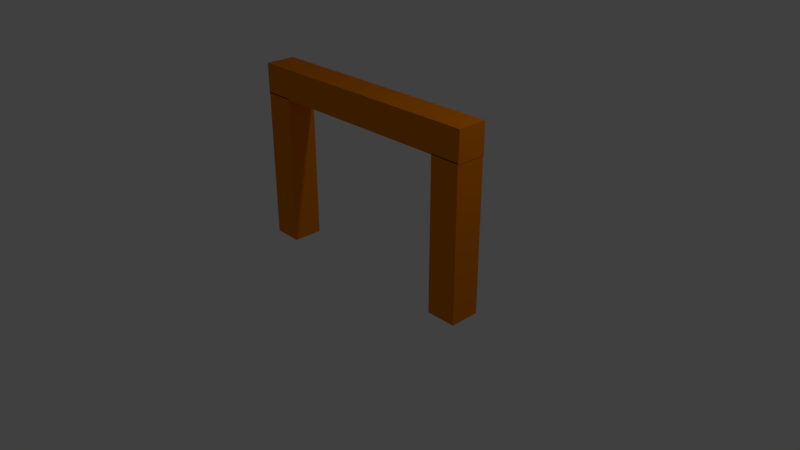 # Source: trave_laranja.blend  (saved by Blender 2.78.0; exported with 4.5.12 LTS)
import bpy
from mathutils import Matrix  # noqa: F401  (used for matrix-valued properties, if any)

bpy.ops.wm.read_factory_settings(use_empty=True)
scene = bpy.context.scene
scene.name = 'Scene'

# ---- collections
col_collection_1 = bpy.data.collections.new('Collection 1'); scene.collection.children.link(col_collection_1)

# ---- materials (node trees are filled in below, after node groups)
mat_material = bpy.data.materials.new('Material')
mat_material.alpha_threshold = 0.0
mat_material.use_transparent_shadow = False
mat_material.diffuse_color = (0.8, 0.2118, 0.0, 1.0)
mat_material.roughness = 0.5
mat_material.line_color = (0.0, 0.0, 0.0, 1.0)

# ---- material node trees

# ---- world
world_world = bpy.data.worlds.new('World'); scene.world = world_world
world_world.color = (0.05088, 0.05088, 0.05088)
world_world.use_sun_shadow = False
world_world.sun_shadow_jitter_overblur = 0.0
world_world.cycles.sampling_method = 'MANUAL'

# ---- cameras
cam_camera = bpy.data.cameras.new('Camera')
cam_camera.clip_end = 100.0
cam_camera.lens = 35.0
cam_camera.sensor_width = 32.0
cam_camera.sensor_height = 18.0
cam_camera.ortho_scale = 7.314
cam_camera.dof.focus_distance = 0.0
cam_camera.dof.aperture_fstop = 128.0

# ---- lights
light_lamp = bpy.data.lights.new('Lamp', 'POINT')
light_lamp.transmission_factor = 0.0
light_lamp.cutoff_distance = 30.0
light_lamp.energy = 100.0
light_lamp.shadow_buffer_clip_start = 1.001
light_lamp.shadow_soft_size = 0.1
light_lamp.shadow_maximum_resolution = 0.006
light_lamp.use_absolute_resolution = True

# ---- meshes
me_cube_006 = bpy.data.meshes.new('Cube.006')
me_cube_006.from_pydata([(1.0, 1.0, -1.0), (1.0, -1.0, -1.0), (-1.0, -1.0, -1.0), (-1.0, 1.0, -1.0), (1.0, 1.0, 1.0), (1.0, -1.0, 1.0), (-1.0, -1.0, 1.0), (-1.0, 1.0, 1.0)], [], [(0, 1, 2, 3), (4, 7, 6, 5), (0, 4, 5, 1), (1, 5, 6, 2), (2, 6, 7, 3), (4, 0, 3, 7)])
me_cube_006.materials.append(mat_material)
me_cube_006.use_remesh_preserve_volume = False
me_cube_006.use_remesh_preserve_attributes = False
me_cube_006.use_mirror_vertex_groups = False
me_cube_006.update()
me_cube_005 = bpy.data.meshes.new('Cube.005')
me_cube_005.from_pydata([(1.0, 1.0, -1.0), (1.0, -1.0, -1.0), (-1.0, -1.0, -1.0), (-1.0, 1.0, -1.0), (1.0, 1.0, 1.0), (1.0, -1.0, 1.0), (-1.0, -1.0, 1.0), (-1.0, 1.0, 1.0)], [], [(0, 1, 2, 3), (4, 7, 6, 5), (0, 4, 5, 1), (1, 5, 6, 2), (2, 6, 7, 3), (4, 0, 3, 7)])
me_cube_005.materials.append(mat_material)
me_cube_005.use_remesh_preserve_volume = False
me_cube_005.use_remesh_preserve_attributes = False
me_cube_005.use_mirror_vertex_groups = False
me_cube_005.update()
me_cube = bpy.data.meshes.new('Cube')
me_cube.from_pydata([(1.0, 1.0, -1.0), (1.0, -1.0, -1.0), (-1.0, -1.0, -1.0), (-1.0, 1.0, -1.0), (1.0, 1.0, 1.0), (1.0, -1.0, 1.0), (-1.0, -1.0, 1.0), (-1.0, 1.0, 1.0)], [], [(0, 1, 2, 3), (4, 7, 6, 5), (0, 4, 5, 1), (1, 5, 6, 2), (2, 6, 7, 3), (4, 0, 3, 7)])
me_cube.materials.append(mat_material)
me_cube.use_remesh_preserve_volume = False
me_cube.use_remesh_preserve_attributes = False
me_cube.use_mirror_vertex_groups = False
me_cube.update()

# ---- objects
ob_cube_002 = bpy.data.objects.new('Cube.002', me_cube_006)
ob_cube_001 = bpy.data.objects.new('Cube.001', me_cube_005)
ob_cube = bpy.data.objects.new('Cube', me_cube)
ob_lamp = bpy.data.objects.new('Lamp', light_lamp)
ob_camera = bpy.data.objects.new('Camera', cam_camera)

# ---- transforms, parenting, visibility, modifiers, constraints
ob_cube_002.location = (1.48, 0.0, 0.7996)
ob_cube_002.rotation_euler = (-0.0, 1.571, 0.0)
ob_cube_002.scale = (-1.013, 0.2, 0.2)
ob_cube_002.lock_rotations_4d = False
ob_cube_002.empty_display_type = 'ARROWS'
ob_cube_002.lineart.crease_threshold = 0.0
ob_cube_001.location = (-1.483, 0.0, 0.7996)
ob_cube_001.rotation_euler = (-0.0, 1.571, 0.0)
ob_cube_001.scale = (-1.013, 0.2, 0.2)
ob_cube_001.lock_rotations_4d = False
ob_cube_001.empty_display_type = 'ARROWS'
ob_cube_001.lineart.crease_threshold = 0.0
ob_cube.location = (0.0, 0.0, 2.0)
ob_cube.scale = (-1.688, 0.2, 0.2)
ob_cube.lock_rotations_4d = False
ob_cube.empty_display_type = 'ARROWS'
ob_cube.lineart.crease_threshold = 0.0
ob_lamp.location = (4.076, 1.005, 5.904)
ob_lamp.rotation_euler = (0.6503, 0.05522, 1.866)
ob_lamp.lock_rotations_4d = False
ob_lamp.empty_display_type = 'ARROWS'
ob_lamp.color = (0.0, 0.0, 0.0, 0.0)
ob_lamp.lineart.crease_threshold = 0.0
ob_camera.location = (7.481, -6.508, 5.344)
ob_camera.rotation_euler = (1.109, 0.0, 0.8149)
ob_camera.lock_rotations_4d = False
ob_camera.empty_display_type = 'ARROWS'
ob_camera.color = (0.0, 0.0, 0.0, 0.0)
ob_camera.display_type = 'WIRE'
ob_camera.lineart.crease_threshold = 0.0

# ---- collection membership
col_collection_1.objects.link(ob_cube_002)
col_collection_1.objects.link(ob_cube_001)
col_collection_1.objects.link(ob_cube)
col_collection_1.objects.link(ob_lamp)
col_collection_1.objects.link(ob_camera)

# ---- scene / render settings (as saved in the file)
scene.camera = ob_camera
scene.frame_start = 1; scene.frame_end = 250; scene.frame_set(1)
scene.render.engine = 'BLENDER_EEVEE_NEXT'
scene.render.resolution_percentage = 50
scene.render.dither_intensity = 0.0
scene.cycles.use_denoising = False
scene.cycles.samples = 128
scene.cycles.sampling_pattern = 'TABULATED_SOBOL'
scene.cycles.light_sampling_threshold = 0.0
scene.cycles.use_adaptive_sampling = False
scene.cycles.use_light_tree = False
scene.cycles.blur_glossy = 0.0
scene.cycles.sample_clamp_indirect = 0.0
scene.view_settings.view_transform = 'Standard'
bpy.context.view_layer.update()

